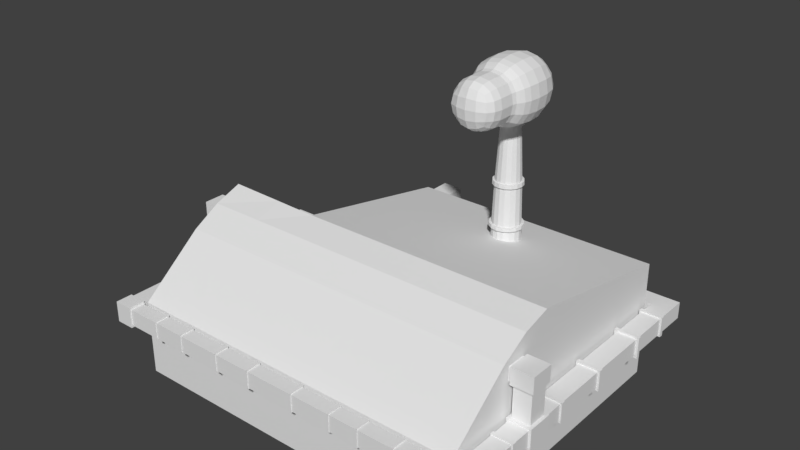# Source: factory_mini.blend  (saved by Blender 2.79.0; exported with 4.5.12 LTS)
import bpy
from mathutils import Matrix  # noqa: F401  (used for matrix-valued properties, if any)

bpy.ops.wm.read_factory_settings(use_empty=True)
scene = bpy.context.scene
scene.name = 'Scene'

# ---- collections
col_collection_1 = bpy.data.collections.new('Collection 1'); scene.collection.children.link(col_collection_1)

# ---- materials (node trees are filled in below, after node groups)
mat_material = bpy.data.materials.new('Material')
mat_material.alpha_threshold = 0.0
mat_material.use_transparent_shadow = False
mat_material.roughness = 0.5
mat_material.line_color = (0.0, 0.0, 0.0, 1.0)

# ---- material node trees

# ---- world
world_world = bpy.data.worlds.new('World'); scene.world = world_world
world_world.color = (0.05088, 0.05088, 0.05088)
world_world.use_sun_shadow = False
world_world.sun_shadow_jitter_overblur = 0.0
world_world.cycles.sampling_method = 'MANUAL'

# ---- meshes
me_cube = bpy.data.meshes.new('Cube')
me_cube.from_pydata([(1.66, 0.08572, 0.07982), (1.66, -0.5311, 0.07982), (-2.191, -0.5311, 0.07982), (-2.191, 0.08572, 0.07982), (1.66, 0.08572, 0.6966), (1.66, -0.5311, 0.6966), (-2.191, -0.5311, 0.6966), (-2.191, 0.08572, 0.6966), (-0.06365, 0.08572, 0.07982), (-0.06365, -0.5311, 0.07982), (1.66, -1.223, 0.6966), (1.66, 0.08572, 0.3882), (1.66, -0.5311, 0.3882), (-2.191, -0.5311, 0.3882), (-2.191, 0.08572, 0.3882), (1.66, 0.08572, 1.724), (1.66, -0.2227, 0.07982), (-2.191, -0.2227, 0.07982), (1.66, -0.2227, 0.6966), (-2.191, -0.2227, 0.6966), (-2.191, -1.223, 0.07982), (-0.06365, -0.2227, 0.07982), (-2.191, -0.2227, 0.3882), (1.66, -0.2227, 0.3882), (-1.127, 0.08572, 0.07982), (-1.127, -0.5311, 0.07982), (-1.127, 0.08572, 0.6966), (-1.127, 0.08572, 0.3882), (1.66, -1.223, 0.07982), (-1.127, -0.2227, 0.07982), (1.66, 1.961, 0.07982), (1.66, 1.961, 0.6966), (-0.06365, 1.961, 0.07982), (-0.06365, 1.961, 0.6966), (1.66, 1.961, 0.3882), (-0.06365, 1.961, 0.3882), (-1.127, 1.961, 0.07982), (-1.127, 1.961, 0.6966), (-1.127, 1.961, 0.3882), (1.66, -0.5311, 1.464), (-2.191, -0.5311, 1.464), (-2.191, 0.08572, 1.752), (-0.06365, 0.08572, 1.724), (-0.06365, -0.5311, 1.464), (1.66, -0.2227, 1.64), (-2.191, -0.2227, 1.64), (-0.06365, -0.2227, 1.64), (-1.127, 0.08572, 1.724), (-1.127, -0.5311, 1.464), (-1.127, -0.2227, 1.64), (1.66, 1.961, 1.359), (-0.06365, 1.961, 1.359), (-1.127, 1.961, 1.359), (-2.191, -1.223, 0.6966), (-0.06365, -1.223, 0.07982), (-0.06365, -1.223, 0.6966), (1.66, -1.223, 0.3882), (-2.191, -1.223, 0.3882), (-0.06365, -1.223, 0.3882), (-1.127, -1.223, 0.07982), (-1.127, -1.223, 0.6966), (-1.127, -1.223, 0.3882), (1.66, -1.223, 0.9062), (-2.191, -1.223, 0.9062), (-0.06365, -1.223, 0.9062), (-1.127, -1.223, 0.9062), (1.66, 1.023, 0.6966), (-1.127, 1.023, 0.07982), (-1.082, 0.413, 0.1128), (-0.06365, 1.023, 0.07982), (1.66, 1.023, 0.07982), (-1.127, 1.023, 0.6966), (1.66, 1.023, 0.3882), (-0.06365, 1.023, 1.542), (1.66, 1.023, 1.542), (-1.127, 1.023, 1.542), (0.7982, 0.08572, 0.07982), (0.7982, -0.5311, 0.07982), (0.7982, -0.2227, 0.07982), (0.7982, 1.961, 0.07982), (0.7982, 1.961, 0.6966), (0.7982, 1.961, 0.3882), (0.7982, 0.08572, 1.724), (0.7982, -0.5311, 1.464), (0.7982, -0.2227, 1.64), (0.7982, 1.961, 1.359), (0.7982, -1.223, 0.07982), (0.7982, -1.223, 0.6966), (0.7982, -1.223, 0.3882), (0.7982, -1.223, 0.9062), (0.7982, 1.023, 1.542), (0.7982, 1.023, 0.07982), (-2.191, -0.5311, 1.08), (-1.127, 1.961, 1.028), (-1.127, 0.08572, 1.211), (-2.191, 0.08572, 1.224), (1.66, 1.961, 1.028), (-0.06365, 1.961, 1.028), (1.66, -0.5311, 1.08), (1.66, -0.2227, 1.169), (1.66, 0.08572, 1.211), (-2.191, -0.2227, 1.169), (-2.191, -1.223, 0.8014), (-1.127, -1.223, 0.8014), (-0.06365, -1.223, 0.8014), (1.66, -1.223, 0.8014), (1.66, 1.023, 1.119), (-1.127, 1.023, 1.119), (0.7982, -1.223, 0.8014), (0.7982, 1.961, 1.028), (-1.127, 0.413, 0.07982), (-1.127, 0.413, 0.6966), (-1.127, 0.413, 0.3882), (-1.127, 1.633, 0.07982), (-1.127, 1.633, 0.6966), (-1.127, 1.633, 0.3882), (-1.127, 1.023, 0.07982), (-1.127, 1.023, 0.6966), (-1.082, 0.413, 0.6966), (-1.082, 0.413, 0.3882), (-1.082, 1.633, 0.1128), (-1.082, 1.633, 0.6966), (-1.082, 1.633, 0.3882), (-1.082, 1.023, 0.1128), (-1.082, 1.023, 0.6966), (-1.008, 0.413, 0.1128), (-1.008, 0.413, 0.6966), (-1.008, 0.413, 0.3882), (-1.008, 1.633, 0.1128), (-1.008, 1.633, 0.6966), (-1.008, 1.633, 0.3882), (-1.008, 1.023, 0.1128), (-1.008, 1.023, 0.3882), (-1.008, 1.023, 0.6966), (-2.191, -0.4914, 0.07982), (-2.191, -0.4914, 0.4538), (-2.191, -0.4914, 0.3882), (-2.191, -0.2623, 0.07982), (-2.191, -0.2623, 0.4538), (-2.191, -0.2623, 0.3882), (-2.133, -0.4914, 0.1063), (-2.133, -0.4914, 0.4538), (-2.133, -0.4914, 0.3882), (-2.133, -0.2623, 0.1063), (-2.133, -0.2623, 0.4538), (-2.133, -0.2623, 0.3882), (-2.104, -0.4914, 0.1063), (-2.104, -0.4914, 0.4538), (-2.104, -0.4914, 0.3882), (-2.104, -0.2623, 0.1063), (-2.104, -0.2623, 0.4538), (-2.104, -0.2623, 0.3882), (-0.8485, 0.08572, 0.07982), (-0.8485, -0.5311, 0.07982), (-0.8485, -0.2227, 0.07982), (-0.8485, 1.961, 0.07982), (-0.8485, 1.961, 0.6966), (-0.8485, 1.961, 0.3882), (-0.8485, -0.2227, 1.64), (-0.8485, 0.08572, 1.724), (-0.8485, -0.5311, 1.464), (-0.8485, 1.961, 1.359), (-0.8485, -1.223, 0.07982), (-0.8485, -1.223, 0.6966), (-0.8485, -1.223, 0.3882), (-0.8485, -1.223, 0.9062), (-0.8485, 1.023, 1.542), (-0.8485, 1.023, 0.07982), (-0.8485, -1.223, 0.8014), (-0.8485, 1.961, 1.028), (-1.591, 0.08572, 0.07982), (-1.591, -0.5311, 0.07982), (-1.591, 0.08572, 0.6966), (-1.591, 0.08572, 0.3882), (-1.591, -0.2227, 0.07982), (-1.591, 0.08572, 1.737), (-1.591, -0.5311, 1.464), (-1.591, -0.2227, 1.64), (-1.591, -1.223, 0.07982), (-1.591, -1.223, 0.6966), (-1.591, -1.223, 0.3882), (-1.591, -1.223, 0.9062), (-1.591, -1.223, 0.8014), (-1.591, 0.08572, 1.217), (0.4209, -1.408, 0.709), (0.4209, -1.408, 0.8918), (0.4209, -1.256, 0.709), (0.4209, -1.256, 0.8918), (0.7454, -1.408, 0.709), (0.7454, -1.408, 0.8918), (0.7454, -1.256, 0.709), (0.7454, -1.256, 0.8918), (1.137, -1.408, 0.709), (1.137, -1.408, 0.8918), (1.137, -1.256, 0.709), (1.137, -1.256, 0.8918), (1.701, -1.408, 0.709), (1.701, -1.408, 0.8918), (1.701, -1.256, 0.709), (1.701, -1.256, 0.8918), (1.911, -1.408, 0.709), (1.911, -1.408, 0.8918), (1.911, -1.256, 0.709), (1.911, -1.256, 0.8918), (1.913, -0.4912, 0.8936), (1.913, -0.4912, 0.7072), (1.698, -0.4912, 0.8936), (1.698, -0.4912, 0.7072), (1.915, -0.2152, 0.8948), (1.915, -0.2152, 0.706), (1.697, -0.2152, 0.8948), (1.697, -0.2152, 0.706), (1.701, 2.007, 0.709), (1.701, 2.007, 0.8918), (1.911, 2.007, 0.709), (1.911, 2.007, 0.8918), (1.923, -0.6958, 0.9021), (1.923, -0.6958, 0.6987), (1.903, -0.2506, 1.251), (1.709, -0.2506, 1.251), (1.903, -0.4558, 1.251), (1.911, -0.4642, 1.421), (1.709, -0.4558, 1.251), (1.911, -0.2422, 1.421), (1.701, 2.225, 0.709), (1.701, 2.225, 0.8918), (1.911, 2.225, 0.709), (1.911, 2.225, 0.8918), (-0.8682, 2.226, 0.8927), (-0.8682, 2.226, 0.7082), (-0.8777, 2.24, 1.12), (-0.8682, 2.006, 0.8927), (-0.8777, 1.991, 1.12), (-0.8682, 2.006, 0.7082), (-0.8916, 2.007, 1.122), (-0.8916, 2.225, 1.122), (-1.088, 2.007, 1.122), (-1.088, 2.225, 1.122), (-2.226, -1.408, 0.709), (-2.226, -1.408, 0.8918), (-2.226, -1.236, 0.709), (-2.226, -1.236, 0.8918), (-2.43, -1.236, 0.709), (-2.43, -1.236, 0.8918), (-2.428, -0.1663, 0.7111), (-2.428, -0.1663, 0.8898), (-2.228, -0.1663, 0.8898), (-2.228, -0.1663, 0.7111), (-2.226, 0.07128, 1.322), (-2.43, 0.07128, 1.322), (-2.23, -0.1412, 1.306), (-2.425, -0.1412, 1.306), (-2.226, 0.07128, 1.538), (-2.43, 0.07128, 1.538), (-2.425, 0.05478, 1.306), (-2.23, 0.05478, 1.306), (-2.226, 0.1506, 0.709), (-2.226, 0.1506, 0.8918), (-2.43, 0.1506, 0.709), (-2.43, 0.1506, 0.8918), (-2.226, 0.294, 0.709), (-2.226, 0.294, 0.8918), (-2.43, 0.294, 0.709), (-2.43, 0.294, 0.8918), (-2.226, 0.1864, 1.322), (-2.43, 0.1864, 1.322), (-2.226, 0.1864, 1.538), (-2.43, 0.1864, 1.538), (-2.226, 0.3402, 1.322), (-2.43, 0.3402, 1.322), (-2.226, 0.3402, 1.538), (-2.43, 0.3402, 1.538), (-1.293, 0.1431, 0.8843), (-1.293, 0.1431, 0.7165), (-1.49, 0.1551, 0.8861), (-1.49, 0.1551, 0.7147), (-1.533, 0.1749, 1.531), (-1.533, 0.1749, 1.329), (-1.553, 0.3394, 1.537), (-1.553, 0.3394, 1.324), (-1.472, 0.1431, 0.8843), (-1.472, 0.1431, 0.7091), (-1.553, 0.1872, 1.537), (-1.553, 0.1872, 1.324), (-1.349, 0.1749, 1.531), (-1.349, 0.1749, 1.329), (-1.48, 0.08236, 0.7378), (-1.48, 0.08236, 0.9206), (-1.495, 0.08433, 1.322), (-1.495, 0.08433, 1.538), (-1.285, 0.08236, 0.7378), (-1.285, 0.08236, 0.9206), (-1.3, 0.08433, 1.322), (-1.3, 0.08433, 1.538), (-0.03159, -1.256, 0.8918), (-0.03159, -1.408, 0.8918), (-0.03159, -1.408, 0.709), (-0.03159, -1.256, 0.709), (-0.5976, -1.256, 0.8918), (-0.5976, -1.408, 0.709), (-0.5976, -1.408, 0.8918), (-0.5976, -1.256, 0.709), (-1.019, -1.256, 0.8918), (-1.019, -1.408, 0.709), (-1.019, -1.408, 0.8918), (-1.019, -1.256, 0.709), (-1.514, -1.256, 0.8918), (-1.514, -1.408, 0.709), (-1.514, -1.408, 0.8918), (-1.514, -1.256, 0.709), (-1.87, -1.256, 0.8918), (-1.87, -1.408, 0.709), (-1.87, -1.408, 0.8918), (-1.87, -1.256, 0.709), (-1.841, -1.408, 0.8918), (-1.841, -1.256, 0.709), (-1.841, -1.256, 0.8918), (-1.841, -1.408, 0.709), (-1.472, -1.408, 0.8918), (-1.472, -1.256, 0.709), (-1.472, -1.256, 0.8918), (-1.472, -1.408, 0.709), (-0.9781, -1.408, 0.8918), (-0.9781, -1.256, 0.709), (-0.9781, -1.256, 0.8918), (-0.9781, -1.408, 0.709), (-0.5507, -1.408, 0.8918), (-0.5507, -1.256, 0.709), (-0.5507, -1.256, 0.8918), (-0.5507, -1.408, 0.709), (0.007818, -1.408, 0.8918), (0.007818, -1.256, 0.709), (0.007818, -1.256, 0.8918), (0.007818, -1.408, 0.709), (0.4639, -1.256, 0.709), (0.4639, -1.256, 0.8918), (0.4639, -1.408, 0.709), (0.4639, -1.408, 0.8918), (0.7912, -1.408, 0.8918), (0.7912, -1.256, 0.8918), (0.7912, -1.256, 0.709), (0.7912, -1.408, 0.709), (1.19, -1.408, 0.709), (1.19, -1.408, 0.8918), (1.19, -1.256, 0.709), (1.19, -1.256, 0.8918), (-1.872, -1.245, 0.9047), (-1.872, -1.419, 0.6962), (-1.872, -1.419, 0.9047), (-1.872, -1.245, 0.6962), (-1.839, -1.419, 0.9047), (-1.839, -1.245, 0.6962), (-1.839, -1.245, 0.9047), (-1.839, -1.419, 0.6962), (-1.517, -1.245, 0.9042), (-1.517, -1.418, 0.6967), (-1.517, -1.418, 0.9042), (-1.517, -1.245, 0.6967), (-1.469, -1.418, 0.9042), (-1.469, -1.245, 0.6967), (-1.469, -1.245, 0.9042), (-1.469, -1.418, 0.6967), (-1.022, -1.246, 0.904), (-1.022, -1.418, 0.6969), (-1.022, -1.418, 0.904), (-1.022, -1.246, 0.6969), (-0.9754, -1.418, 0.904), (-0.9754, -1.246, 0.6969), (-0.9754, -1.246, 0.904), (-0.9754, -1.418, 0.6969), (-0.601, -1.245, 0.9051), (-0.601, -1.419, 0.6958), (-0.601, -1.419, 0.9051), (-0.601, -1.245, 0.6958), (-0.5473, -1.419, 0.9051), (-0.5473, -1.245, 0.6958), (-0.5473, -1.245, 0.9051), (-0.5473, -1.419, 0.6958), (-0.03417, -1.246, 0.9038), (-0.03417, -1.418, 0.9038), (-0.03417, -1.418, 0.6971), (-0.03417, -1.246, 0.6971), (0.01039, -1.418, 0.9038), (0.01039, -1.246, 0.6971), (0.01039, -1.246, 0.9038), (0.01039, -1.418, 0.6971), (0.4191, -1.415, 0.701), (0.4191, -1.415, 0.8999), (0.4191, -1.249, 0.701), (0.4191, -1.249, 0.8999), (0.4658, -1.249, 0.701), (0.4658, -1.249, 0.8999), (0.4658, -1.415, 0.701), (0.4658, -1.415, 0.8999), (0.7428, -1.416, 0.6987), (0.7428, -1.416, 0.9021), (0.7428, -1.247, 0.6987), (0.7428, -1.247, 0.9021), (0.7938, -1.416, 0.9021), (0.7938, -1.247, 0.9021), (0.7938, -1.247, 0.6987), (0.7938, -1.416, 0.6987), (1.133, -1.421, 0.6938), (1.133, -1.421, 0.9071), (1.133, -1.243, 0.6938), (1.133, -1.243, 0.9071), (1.194, -1.421, 0.6938), (1.194, -1.421, 0.9071), (1.194, -1.243, 0.6938), (1.194, -1.243, 0.9071), (-2.2, -1.256, 0.8918), (-2.2, -1.408, 0.709), (-2.2, -1.408, 0.8918), (-2.2, -1.256, 0.709), (-2.226, -1.424, 0.6852), (-2.226, -1.424, 0.9156), (-2.226, -1.239, 0.6852), (-2.226, -1.239, 0.9156), (-2.43, -1.424, 0.6852), (-2.43, -1.424, 0.9156), (-2.43, -1.239, 0.6852), (-2.43, -1.239, 0.9156), (-2.205, 0.07992, 0.6906), (-2.205, 0.07992, 0.9102), (-2.45, 0.07992, 0.6906), (-2.45, 0.07992, 0.9102), (-2.45, -0.1663, 0.9102), (-2.45, -0.1663, 0.6906), (-2.205, -0.1663, 0.6906), (-2.205, -0.1663, 0.9102), (-2.43, -0.3636, 0.709), (-2.226, -0.3636, 0.8918), (-2.43, -0.3636, 0.8918), (-2.226, -0.3636, 0.709), (-2.232, 0.05321, 0.9102), (-2.424, 0.05321, 0.9102), (-2.424, -0.1396, 0.9102), (-2.232, -0.1396, 0.9102), (-2.226, 0.07992, 0.7087), (-2.226, 0.07992, 0.8922), (-2.43, 0.07992, 0.7087), (-2.43, 0.07992, 0.8922), (-2.211, 0.07459, 1.306), (-2.445, 0.07459, 1.306), (-2.445, -0.161, 1.306), (-2.211, -0.161, 1.306), (-2.211, 0.07459, 1.554), (-2.445, 0.07459, 1.554), (-2.445, -0.161, 1.554), (-2.211, -0.161, 1.554), (-2.226, 0.132, 0.7089), (-2.43, 0.132, 0.7089), (-2.43, 0.132, 0.8919), (-2.226, 0.132, 0.8919), (-2.218, 0.1513, 0.7022), (-2.218, 0.1513, 0.8987), (-2.437, 0.1513, 0.7022), (-2.437, 0.1513, 0.8987), (-2.218, 0.1313, 0.7021), (-2.438, 0.1313, 0.7021), (-2.438, 0.1313, 0.8988), (-2.218, 0.1313, 0.8988), (-2.066, 0.294, 0.8918), (-2.066, 0.294, 0.709), (-2.066, 0.1506, 0.8918), (-2.066, 0.1506, 0.709), (-2.042, 0.294, 0.8918), (-2.042, 0.1506, 0.8918), (-2.042, 0.294, 0.709), (-2.042, 0.1506, 0.709), (-2.068, 0.3043, 0.905), (-2.068, 0.3043, 0.6959), (-2.068, 0.1403, 0.905), (-2.068, 0.1403, 0.6959), (-2.04, 0.3043, 0.905), (-2.04, 0.1403, 0.905), (-2.04, 0.3043, 0.6959), (-2.04, 0.1403, 0.6959), (-1.49, 0.1431, 0.6994), (-1.49, 0.1431, 0.9014), (-1.49, 0.3015, 0.6994), (-1.49, 0.3015, 0.9014), (-1.275, 0.1431, 0.6994), (-1.275, 0.1431, 0.9014), (-1.275, 0.3015, 0.6994), (-1.275, 0.3015, 0.9014), (-1.49, 0.2895, 0.7147), (-1.49, 0.2895, 0.8861), (-1.739, 0.2913, 0.7125), (-1.739, 0.1534, 0.7125), (-1.739, 0.1534, 0.8883), (-1.739, 0.2913, 0.8883), (-1.717, 0.2911, 0.7128), (-1.717, 0.2911, 0.8881), (-1.717, 0.1536, 0.7128), (-1.717, 0.1536, 0.8881), (-1.741, 0.2992, 0.7024), (-1.741, 0.1455, 0.7024), (-1.741, 0.1455, 0.8984), (-1.741, 0.2992, 0.8984), (-1.716, 0.299, 0.7027), (-1.716, 0.299, 0.8981), (-1.716, 0.1457, 0.7027), (-1.716, 0.1457, 0.8981), (-1.553, 0.1749, 1.306), (-1.553, 0.1749, 1.554), (-1.553, 0.3516, 1.306), (-1.553, 0.3516, 1.554), (-1.329, 0.1749, 1.306), (-1.329, 0.1749, 1.554), (-1.329, 0.3516, 1.306), (-1.329, 0.3516, 1.554), (-2.055, 0.1866, 1.538), (-2.055, 0.34, 1.538), (-2.055, 0.34, 1.323), (-2.055, 0.1866, 1.323), (-2.024, 0.1866, 1.537), (-2.024, 0.34, 1.537), (-2.024, 0.34, 1.323), (-2.024, 0.1866, 1.323), (-1.788, 0.1869, 1.537), (-1.788, 0.3397, 1.537), (-1.788, 0.3397, 1.323), (-1.788, 0.1869, 1.323), (-1.761, 0.1869, 1.537), (-1.761, 0.3396, 1.537), (-1.761, 0.3396, 1.323), (-1.761, 0.1869, 1.323), (-2.056, 0.1822, 1.544), (-2.056, 0.3443, 1.544), (-2.056, 0.3443, 1.317), (-2.056, 0.1822, 1.317), (-2.023, 0.1823, 1.544), (-2.023, 0.3443, 1.544), (-2.023, 0.3443, 1.317), (-2.023, 0.1823, 1.317), (-1.789, 0.1817, 1.544), (-1.789, 0.3449, 1.544), (-1.789, 0.3449, 1.316), (-1.789, 0.1817, 1.316), (-1.76, 0.1817, 1.544), (-1.76, 0.3448, 1.544), (-1.76, 0.3448, 1.316), (-1.76, 0.1817, 1.316), (-2.43, -0.3891, 0.709), (-2.226, -0.3891, 0.8918), (-2.43, -0.3891, 0.8918), (-2.226, -0.3891, 0.709), (-2.44, -0.3623, 0.6997), (-2.215, -0.3623, 0.9012), (-2.44, -0.3623, 0.9012), (-2.215, -0.3623, 0.6997), (-2.44, -0.3904, 0.6997), (-2.215, -0.3904, 0.9012), (-2.44, -0.3904, 0.9012), (-2.215, -0.3904, 0.6997), (-2.43, -0.7625, 0.709), (-2.226, -0.7625, 0.8918), (-2.43, -0.7625, 0.8918), (-2.226, -0.7625, 0.709), (-2.43, -0.7878, 0.709), (-2.226, -0.7878, 0.8918), (-2.43, -0.7878, 0.8918), (-2.226, -0.7878, 0.709), (-2.444, -0.7607, 0.6959), (-2.211, -0.7607, 0.9049), (-2.444, -0.7607, 0.9049), (-2.211, -0.7607, 0.6959), (-2.444, -0.7896, 0.6959), (-2.211, -0.7896, 0.9049), (-2.444, -0.7896, 0.9049), (-2.211, -0.7896, 0.6959), (1.675, -0.4912, 0.6868), (1.675, -0.4912, 0.9141), (1.937, -0.4912, 0.6868), (1.937, -0.4912, 0.9141), (1.675, -0.2152, 0.6868), (1.675, -0.2152, 0.9141), (1.937, -0.2152, 0.6868), (1.937, -0.2152, 0.9141), (1.911, -0.698, 0.709), (1.911, -0.698, 0.8918), (1.701, -0.698, 0.8918), (1.701, -0.698, 0.709), (1.911, -0.7372, 0.8918), (1.701, -0.7372, 0.8918), (1.701, -0.7372, 0.709), (1.911, -0.7372, 0.709), (1.911, 0.0007558, 0.8918), (1.701, 0.0007558, 0.8918), (1.701, 0.0007558, 0.709), (1.911, 0.0007558, 0.709), (1.911, 0.03985, 0.8918), (1.701, 0.03985, 0.8918), (1.701, 0.03985, 0.709), (1.911, 0.03985, 0.709), (1.708, -0.4558, 0.9141), (1.903, -0.4558, 0.9141), (1.708, -0.2506, 0.9141), (1.903, -0.2506, 0.9141), (1.685, -0.4802, 1.251), (1.926, -0.4802, 1.251), (1.685, -0.2262, 1.251), (1.926, -0.2262, 1.251), (1.685, -0.4802, 1.433), (1.926, -0.4802, 1.433), (1.685, -0.2262, 1.433), (1.926, -0.2262, 1.433), (1.689, -0.6958, 0.9021), (1.689, -0.6958, 0.6987), (1.923, -0.7394, 0.9021), (1.689, -0.7394, 0.9021), (1.689, -0.7394, 0.6987), (1.923, -0.7394, 0.6987), (1.93, -0.002741, 0.9082), (1.682, -0.002741, 0.9082), (1.682, -0.002741, 0.6927), (1.93, -0.002741, 0.6927), (1.93, 0.04335, 0.9082), (1.682, 0.04335, 0.9082), (1.682, 0.04335, 0.6927), (1.93, 0.04335, 0.6927), (1.911, 0.6332, 0.8918), (1.701, 0.6332, 0.8918), (1.701, 0.6332, 0.709), (1.911, 0.6332, 0.709), (1.911, 0.672, 0.8918), (1.701, 0.672, 0.8918), (1.701, 0.672, 0.709), (1.911, 0.672, 0.709), (1.935, 0.6288, 0.9125), (1.677, 0.6288, 0.9125), (1.677, 0.6288, 0.6884), (1.935, 0.6288, 0.6884), (1.935, 0.6764, 0.9125), (1.677, 0.6764, 0.9125), (1.677, 0.6764, 0.6884), (1.935, 0.6764, 0.6884), (1.911, 1.339, 0.8918), (1.701, 1.339, 0.8918), (1.701, 1.339, 0.709), (1.911, 1.339, 0.709), (1.911, 1.369, 0.8918), (1.701, 1.369, 0.8918), (1.701, 1.369, 0.709), (1.911, 1.369, 0.709), (1.94, 1.335, 0.9164), (1.672, 1.335, 0.9164), (1.672, 1.335, 0.6844), (1.94, 1.335, 0.6844), (1.94, 1.373, 0.9164), (1.672, 1.373, 0.9164), (1.672, 1.373, 0.6844), (1.94, 1.373, 0.6844), (1.438, 2.007, 0.8918), (1.438, 2.007, 0.709), (1.438, 2.225, 0.709), (1.438, 2.225, 0.8918), (1.484, 2.007, 0.709), (1.484, 2.225, 0.709), (1.484, 2.007, 0.8918), (1.484, 2.225, 0.8918), (1.432, 1.979, 0.9152), (1.432, 1.979, 0.6856), (1.432, 2.253, 0.6856), (1.432, 2.253, 0.9152), (1.489, 1.979, 0.6856), (1.489, 2.253, 0.6856), (1.489, 1.979, 0.9152), (1.489, 2.253, 0.9152), (1.911, 1.815, 0.8918), (1.701, 1.815, 0.8918), (1.701, 1.815, 0.709), (1.911, 1.815, 0.709), (1.911, 1.85, 0.8918), (1.701, 1.85, 0.8918), (1.701, 1.85, 0.709), (1.911, 1.85, 0.709), (1.931, 1.811, 0.9091), (1.681, 1.811, 0.9091), (1.681, 1.811, 0.6918), (1.931, 1.811, 0.6918), (1.931, 1.853, 0.9091), (1.681, 1.853, 0.9091), (1.681, 1.853, 0.6918), (1.931, 1.853, 0.6918), (0.7155, 2.007, 0.8918), (0.7155, 2.225, 0.8918), (0.7155, 2.007, 0.709), (0.7155, 2.225, 0.709), (0.6621, 2.007, 0.8918), (0.6621, 2.225, 0.8918), (0.6621, 2.007, 0.709), (0.6621, 2.225, 0.709), (0.7237, 1.973, 0.9197), (0.7237, 2.258, 0.9197), (0.7237, 1.973, 0.6812), (0.7237, 2.258, 0.6812), (0.6539, 1.973, 0.9197), (0.6539, 2.258, 0.9197), (0.6539, 1.973, 0.6812), (0.6539, 2.258, 0.6812), (-0.1148, 2.007, 0.8918), (-0.1148, 2.225, 0.8918), (-0.1148, 2.007, 0.709), (-0.1148, 2.225, 0.709), (-0.1578, 2.007, 0.8918), (-0.1578, 2.225, 0.8918), (-0.1578, 2.007, 0.709), (-0.1578, 2.225, 0.709), (-0.1148, 2.007, 0.8918), (-0.1148, 2.225, 0.8918), (-0.1148, 2.007, 0.709), (-0.1148, 2.225, 0.709), (-0.1578, 2.007, 0.8918), (-0.1578, 2.225, 0.8918), (-0.1578, 2.007, 0.709), (-0.1578, 2.225, 0.709), (-0.1107, 1.986, 0.909), (-0.1107, 2.245, 0.909), (-0.1107, 1.986, 0.6919), (-0.1107, 2.245, 0.6919), (-0.1618, 1.986, 0.909), (-0.1618, 2.245, 0.909), (-0.1618, 1.986, 0.6919), (-0.1618, 2.245, 0.6919), (1.685, -0.4566, 1.268), (1.685, -0.2498, 1.268), (1.685, -0.4566, 1.416), (1.685, -0.2498, 1.416), (1.661, -0.4566, 1.268), (1.661, -0.2498, 1.268), (1.661, -0.4566, 1.416), (1.661, -0.2498, 1.416), (-0.8682, 1.981, 0.6872), (-0.8682, 1.981, 0.9136), (-0.8682, 2.251, 0.6872), (-0.8682, 2.251, 0.9136), (-1.112, 1.981, 0.6872), (-1.112, 1.981, 0.9136), (-1.112, 2.251, 0.6872), (-1.112, 2.251, 0.9136), (-1.102, 1.991, 1.12), (-1.102, 2.24, 1.12), (-0.8777, 1.991, 1.315), (-0.8777, 2.24, 1.315), (-1.102, 1.991, 1.315), (-1.102, 2.24, 1.315), (-0.6806, 2.007, 0.8918), (-0.6806, 2.225, 0.8918), (-0.6806, 2.007, 0.709), (-0.6806, 2.225, 0.709), (-0.8923, 2.007, 0.9136), (-0.8923, 2.224, 0.9136), (-1.088, 2.007, 0.9136), (-1.088, 2.224, 0.9136), (-0.8973, 1.981, 0.7143), (-0.8973, 1.981, 0.8865), (-1.083, 1.981, 0.7143), (-1.083, 1.981, 0.8865), (-0.9112, 1.991, 1.149), (-1.069, 1.991, 1.149), (-0.9112, 1.991, 1.286), (-1.069, 1.991, 1.286), (-0.8973, 1.97, 0.7143), (-0.8973, 1.97, 0.8865), (-1.083, 1.97, 0.7143), (-1.083, 1.97, 0.8865), (-0.9112, 1.959, 1.149), (-1.069, 1.959, 1.149), (-0.9112, 1.959, 1.286), (-1.069, 1.959, 1.286), (0.3628, 1.413, 3.07), (0.3906, 1.408, 3.07), (0.4141, 1.392, 3.07), (0.4299, 1.368, 3.07), (0.4354, 1.341, 3.07), (0.4299, 1.313, 3.07), (0.4141, 1.289, 3.07), (0.3906, 1.274, 3.07), (0.3628, 1.268, 3.07), (0.335, 1.274, 3.07), (0.3114, 1.289, 3.07), (0.2956, 1.313, 3.07), (0.2901, 1.341, 3.07), (0.2956, 1.368, 3.07), (0.3114, 1.392, 3.07), (0.335, 1.408, 3.07), (0.3628, 1.495, 1.619), (0.4217, 1.483, 1.619), (0.4717, 1.45, 1.619), (0.5051, 1.4, 1.619), (0.5168, 1.341, 1.619), (0.5051, 1.282, 1.619), (0.4717, 1.232, 1.619), (0.4217, 1.198, 1.619), (0.3628, 1.187, 1.619), (0.3038, 1.198, 1.619), (0.2539, 1.232, 1.619), (0.2205, 1.282, 1.619), (0.2087, 1.341, 1.619), (0.2205, 1.4, 1.619), (0.2539, 1.45, 1.619), (0.3038, 1.483, 1.619), (0.3628, 1.481, 2.077), (0.4166, 1.471, 2.077), (0.4622, 1.44, 2.077), (0.4926, 1.394, 2.077), (0.5033, 1.341, 2.077), (0.4926, 1.287, 2.077), (0.4622, 1.241, 2.077), (0.4166, 1.211, 2.077), (0.3628, 1.2, 2.077), (0.309, 1.211, 2.077), (0.2634, 1.241, 2.077), (0.2329, 1.287, 2.077), (0.2222, 1.341, 2.077), (0.2329, 1.394, 2.077), (0.2634, 1.44, 2.077), (0.309, 1.471, 2.077), (0.3628, 1.446, 2.705), (0.403, 1.438, 2.705), (0.4371, 1.415, 2.705), (0.4599, 1.381, 2.705), (0.4679, 1.341, 2.705), (0.4599, 1.3, 2.705), (0.4371, 1.266, 2.705), (0.403, 1.244, 2.705), (0.3628, 1.235, 2.705), (0.3225, 1.244, 2.705), (0.2884, 1.266, 2.705), (0.2656, 1.3, 2.705), (0.2576, 1.341, 2.705), (0.2656, 1.381, 2.705), (0.2884, 1.415, 2.705), (0.3225, 1.438, 2.705), (0.3628, 1.402, 3.07), (0.3862, 1.397, 3.07), (0.406, 1.384, 3.07), (0.4193, 1.364, 3.07), (0.424, 1.341, 3.07), (0.4193, 1.317, 3.07), (0.406, 1.297, 3.07), (0.3862, 1.284, 3.07), (0.3628, 1.279, 3.07), (0.3393, 1.284, 3.07), (0.3195, 1.297, 3.07), (0.3062, 1.317, 3.07), (0.3016, 1.341, 3.07), (0.3062, 1.364, 3.07), (0.3195, 1.384, 3.07), (0.3393, 1.397, 3.07), (0.3628, 1.402, 2.703), (0.3862, 1.397, 2.703), (0.406, 1.384, 2.703), (0.4193, 1.364, 2.703), (0.424, 1.341, 2.703), (0.4193, 1.317, 2.703), (0.406, 1.297, 2.703), (0.3862, 1.284, 2.703), (0.3628, 1.279, 2.703), (0.3393, 1.284, 2.703), (0.3195, 1.297, 2.703), (0.3062, 1.317, 2.703), (0.3016, 1.341, 2.703), (0.3062, 1.364, 2.703), (0.3195, 1.384, 2.703), (0.3393, 1.397, 2.703), (0.4156, 1.468, 2.12), (0.4604, 1.438, 2.12), (0.4904, 1.394, 2.12), (0.5009, 1.341, 2.12), (0.4904, 1.288, 2.12), (0.4604, 1.243, 2.12), (0.4156, 1.213, 2.12), (0.3628, 1.203, 2.12), (0.3099, 1.213, 2.12), (0.2651, 1.243, 2.12), (0.2351, 1.288, 2.12), (0.2246, 1.341, 2.12), (0.2351, 1.394, 2.12), (0.2651, 1.438, 2.12), (0.3099, 1.468, 2.12), (0.3628, 1.479, 2.12), (0.3628, 1.503, 2.077), (0.4247, 1.49, 2.077), (0.4773, 1.455, 2.077), (0.5123, 1.403, 2.077), (0.5247, 1.341, 2.077), (0.5123, 1.279, 2.077), (0.4773, 1.226, 2.077), (0.4247, 1.191, 2.077), (0.3628, 1.179, 2.077), (0.3008, 1.191, 2.077), (0.2483, 1.226, 2.077), (0.2132, 1.279, 2.077), (0.2009, 1.341, 2.077), (0.2132, 1.403, 2.077), (0.2483, 1.455, 2.077), (0.3008, 1.49, 2.077), (0.4237, 1.488, 2.12), (0.4753, 1.453, 2.12), (0.5098, 1.402, 2.12), (0.5219, 1.341, 2.12), (0.5098, 1.28, 2.12), (0.4753, 1.228, 2.12), (0.4237, 1.194, 2.12), (0.3628, 1.182, 2.12), (0.3019, 1.194, 2.12), (0.2502, 1.228, 2.12), (0.2158, 1.28, 2.12), (0.2036, 1.341, 2.12), (0.2158, 1.402, 2.12), (0.2502, 1.453, 2.12), (0.3019, 1.488, 2.12), (0.3628, 1.5, 2.12), (0.3628, 1.443, 2.732), (0.4021, 1.436, 2.732), (0.4355, 1.413, 2.732), (0.4578, 1.38, 2.732), (0.4656, 1.341, 2.732), (0.4578, 1.301, 2.732), (0.4355, 1.268, 2.732), (0.4021, 1.246, 2.732), (0.3628, 1.238, 2.732), (0.3234, 1.246, 2.732), (0.2901, 1.268, 2.732), (0.2678, 1.301, 2.732), (0.2599, 1.341, 2.732), (0.2678, 1.38, 2.732), (0.2901, 1.413, 2.732), (0.3234, 1.436, 2.732), (0.3628, 1.469, 2.705), (0.4118, 1.459, 2.705), (0.4534, 1.431, 2.705), (0.4812, 1.39, 2.705), (0.4909, 1.341, 2.705), (0.4812, 1.292, 2.705), (0.4534, 1.25, 2.705), (0.4118, 1.222, 2.705), (0.3628, 1.212, 2.705), (0.3137, 1.222, 2.705), (0.2721, 1.25, 2.705), (0.2444, 1.292, 2.705), (0.2346, 1.341, 2.705), (0.2444, 1.39, 2.705), (0.2721, 1.431, 2.705), (0.3137, 1.459, 2.705), (0.3628, 1.466, 2.732), (0.4107, 1.456, 2.732), (0.4514, 1.429, 2.732), (0.4785, 1.389, 2.732), (0.4881, 1.341, 2.732), (0.4785, 1.293, 2.732), (0.4514, 1.252, 2.732), (0.4107, 1.225, 2.732), (0.3628, 1.215, 2.732), (0.3148, 1.225, 2.732), (0.2742, 1.252, 2.732), (0.247, 1.293, 2.732), (0.2374, 1.341, 2.732), (0.247, 1.389, 2.732), (0.2742, 1.429, 2.732), (0.3148, 1.456, 2.732), (0.4213, 1.482, 1.654), (0.4709, 1.449, 1.654), (0.5041, 1.399, 1.654), (0.5158, 1.341, 1.654), (0.5041, 1.282, 1.654), (0.4709, 1.232, 1.654), (0.4213, 1.199, 1.654), (0.3628, 1.188, 1.654), (0.3042, 1.199, 1.654), (0.2546, 1.232, 1.654), (0.2214, 1.282, 1.654), (0.2098, 1.341, 1.654), (0.2214, 1.399, 1.654), (0.2546, 1.449, 1.654), (0.3042, 1.482, 1.654), (0.3628, 1.494, 1.654), (0.3628, 1.521, 1.619), (0.4318, 1.507, 1.619), (0.4903, 1.468, 1.619), (0.5294, 1.41, 1.619), (0.5431, 1.341, 1.619), (0.5294, 1.272, 1.619), (0.4903, 1.213, 1.619), (0.4318, 1.174, 1.619), (0.3628, 1.16, 1.619), (0.2938, 1.174, 1.619), (0.2353, 1.213, 1.619), (0.1962, 1.272, 1.619), (0.1824, 1.341, 1.619), (0.1962, 1.41, 1.619), (0.2353, 1.468, 1.619), (0.2938, 1.507, 1.619), (0.4313, 1.506, 1.654), (0.4894, 1.467, 1.654), (0.5283, 1.409, 1.654), (0.5419, 1.341, 1.654), (0.5283, 1.272, 1.654), (0.4894, 1.214, 1.654), (0.4313, 1.175, 1.654), (0.3628, 1.162, 1.654), (0.2942, 1.175, 1.654), (0.2361, 1.214, 1.654), (0.1973, 1.272, 1.654), (0.1836, 1.341, 1.654), (0.1973, 1.409, 1.654), (0.2361, 1.467, 1.654), (0.2942, 1.506, 1.654), (0.3628, 1.52, 1.654), (0.4231, 1.486, 1.403), (0.4743, 1.452, 1.403), (0.5085, 1.401, 1.403), (0.5205, 1.341, 1.403), (0.5085, 1.28, 1.403), (0.4743, 1.229, 1.403), (0.4231, 1.195, 1.403), (0.3628, 1.183, 1.403), (0.3024, 1.195, 1.403), (0.2512, 1.229, 1.403), (0.217, 1.28, 1.403), (0.205, 1.341, 1.403), (0.217, 1.401, 1.403), (0.2512, 1.452, 1.403), (0.3024, 1.486, 1.403), (0.3628, 1.498, 1.403)], [(223, 221)], [(174, 171, 2, 17), (99, 100, 15, 44), (23, 18, 5, 12), (176, 40, 63, 181), (22, 19, 7, 14), (173, 170, 3, 14), (83, 43, 64, 89), (160, 48, 65, 165), (171, 25, 59, 178), (78, 77, 9, 21), (77, 1, 28, 86), (91, 69, 32, 79), (172, 173, 14, 7), (17, 22, 14, 3), (6, 13, 57, 53), (16, 23, 12, 1), (0, 11, 23, 16), (13, 6, 135, 136), (76, 78, 21, 8), (107, 94, 47, 75), (22, 17, 137, 139), (11, 4, 18, 23), (183, 95, 41, 175), (170, 174, 17, 3), (152, 154, 29, 24), (98, 39, 62, 105), (13, 2, 20, 57), (109, 97, 51, 85), (26, 71, 117, 111), (153, 9, 54, 162), (99, 44, 733, 731), (154, 153, 25, 29), (81, 79, 32, 35), (80, 81, 35, 33), (156, 157, 38, 37), (157, 155, 36, 38), (71, 37, 114, 117), (167, 67, 36, 155), (66, 72, 34, 31), (72, 70, 30, 34), (177, 45, 40, 176), (166, 73, 51, 161), (84, 46, 43, 83), (82, 42, 46, 84), (175, 41, 45, 177), (159, 47, 49, 158), (90, 74, 50, 85), (158, 49, 48, 160), (106, 96, 50, 74), (161, 770, 771, 52), (95, 101, 45, 41), (101, 92, 40, 45), (180, 179, 53, 57), (168, 104, 64, 165), (88, 87, 55, 58), (182, 103, 65, 181), (86, 88, 58, 54), (178, 180, 57, 20), (108, 105, 62, 89), (162, 164, 61, 59), (164, 163, 60, 61), (92, 6, 53, 102), (12, 5, 10, 56), (1, 12, 56, 28), (100, 106, 74, 15), (82, 15, 74, 90), (159, 42, 73, 166), (11, 0, 70, 72), (4, 11, 72, 66), (152, 24, 67, 167), (24, 27, 112, 110), (67, 24, 110, 116), (93, 107, 75, 52), (76, 8, 69, 91), (0, 76, 91, 70), (42, 82, 90, 73), (104, 108, 89, 64), (28, 56, 88, 86), (56, 10, 87, 88), (73, 90, 85, 51), (15, 82, 84, 44), (44, 84, 83, 39), (31, 34, 81, 80), (34, 30, 79, 81), (96, 109, 85, 50), (0, 16, 78, 76), (70, 91, 79, 30), (9, 77, 86, 54), (16, 1, 77, 78), (39, 83, 89, 62), (31, 80, 109, 96), (55, 87, 108, 104), (37, 71, 107, 93), (4, 66, 106, 100), (40, 92, 102, 63), (87, 10, 105, 108), (179, 60, 103, 182), (163, 55, 104, 168), (19, 6, 92, 101), (7, 19, 101, 95), (156, 37, 766, 764), (66, 31, 96, 106), (5, 18, 99, 98), (80, 33, 97, 109), (5, 98, 105, 10), (172, 7, 95, 183), (71, 26, 94, 107), (18, 4, 100, 99), (110, 112, 119, 68), (115, 113, 120, 122), (113, 116, 123, 120), (117, 114, 121, 124), (36, 67, 116, 113), (37, 38, 115, 114), (27, 26, 111, 112), (38, 36, 113, 115), (122, 120, 128, 130), (120, 123, 131, 128), (124, 121, 129, 133), (123, 68, 125, 131), (111, 117, 124, 118), (114, 115, 122, 121), (112, 111, 118, 119), (116, 110, 68, 123), (131, 132, 130, 128), (132, 133, 129, 130), (127, 126, 133, 132), (125, 127, 132, 131), (68, 119, 127, 125), (118, 124, 133, 126), (121, 122, 130, 129), (119, 118, 126, 127), (138, 139, 145, 144), (134, 136, 142, 140), (6, 19, 138, 135), (19, 22, 139, 138), (2, 13, 136, 134), (17, 2, 134, 137), (145, 143, 149, 151), (142, 141, 147, 148), (137, 134, 140, 143), (136, 135, 141, 142), (139, 137, 143, 145), (135, 138, 144, 141), (146, 148, 151, 149), (148, 147, 150, 151), (141, 144, 150, 147), (140, 142, 148, 146), (144, 145, 151, 150), (143, 140, 146, 149), (33, 156, 169, 97), (60, 163, 168, 103), (8, 152, 167, 69), (47, 159, 166, 75), (58, 55, 163, 164), (54, 58, 164, 162), (103, 168, 165, 65), (97, 169, 161, 51), (46, 158, 160, 43), (42, 159, 158, 46), (75, 166, 161, 52), (69, 167, 155, 32), (35, 32, 155, 157), (33, 35, 157, 156), (21, 9, 153, 154), (25, 153, 162, 59), (8, 21, 154, 152), (43, 160, 165, 64), (53, 179, 182, 102), (59, 61, 180, 178), (102, 182, 181, 63), (61, 60, 179, 180), (47, 175, 177, 49), (49, 177, 176, 48), (24, 29, 174, 170), (175, 47, 293, 289), (26, 27, 173, 172), (2, 171, 178, 20), (27, 24, 170, 173), (48, 176, 181, 65), (29, 25, 171, 174), (412, 410, 241, 239), (334, 335, 191, 190), (339, 338, 193, 195), (337, 335, 391, 393), (334, 190, 188, 336), (184, 186, 388, 386), (343, 342, 196, 197), (340, 339, 195, 194), (338, 341, 192, 193), (341, 340, 194, 192), (199, 197, 201, 203), (342, 344, 198, 196), (345, 343, 197, 199), (344, 345, 199, 198), (202, 203, 201, 200), (573, 575, 597, 596), (197, 196, 200, 201), (196, 198, 202, 200), (575, 579, 599, 597), (205, 580, 583, 207), (206, 582, 581, 204), (675, 674, 215, 213), (208, 588, 589, 210), (573, 572, 207, 206), (209, 591, 588, 208), (676, 675, 213, 212), (677, 676, 212, 214), (674, 677, 214, 215), (599, 218, 220, 597), (210, 589, 590, 211), (211, 590, 591, 209), (207, 583, 582, 206), (600, 602, 219, 222), (598, 219, 218, 599), (603, 601, 220, 218), (596, 222, 219, 598), (224, 225, 227, 226), (214, 212, 224, 226), (215, 214, 226, 227), (213, 215, 227, 225), (736, 737, 228, 229), (734, 736, 229, 233), (737, 735, 231, 228), (735, 734, 233, 231), (234, 235, 230, 232), (235, 237, 743, 230), (237, 236, 742, 743), (236, 234, 232, 742), (240, 241, 417, 416), (413, 411, 238, 240), (410, 413, 240, 241), (411, 412, 239, 238), (240, 238, 414, 416), (243, 242, 420, 421), (239, 241, 417, 415), (428, 429, 246, 247), (248, 252, 446, 442), (249, 248, 442, 443), (252, 253, 447, 446), (249, 253, 267, 265), (256, 258, 262, 260), (422, 424, 440, 438), (261, 260, 262, 263), (258, 259, 263, 262), (259, 257, 261, 263), (505, 507, 278, 282), (265, 267, 271, 269), (253, 252, 266, 267), (252, 248, 264, 266), (248, 249, 265, 264), (268, 269, 271, 270), (264, 265, 269, 268), (276, 289, 293, 284), (267, 266, 270, 271), (506, 504, 283, 279), (277, 285, 292, 288), (289, 276, 277, 288), (479, 481, 487, 274), (478, 482, 273, 281), (480, 478, 275, 486), (286, 287, 280, 281), (273, 272, 291, 290), (505, 504, 277, 276), (284, 293, 292, 285), (483, 479, 280, 272), (479, 478, 281, 280), (481, 480, 486, 487), (504, 505, 282, 283), (482, 483, 272, 273), (286, 281, 273, 290), (509, 505, 276, 284), (331, 333, 385, 383), (333, 330, 382, 385), (295, 296, 380, 379), (296, 297, 381, 380), (301, 298, 370, 373), (326, 328, 376, 374), (298, 300, 372, 370), (328, 327, 375, 376), (324, 323, 367, 368), (304, 303, 363, 364), (303, 305, 365, 363), (323, 325, 369, 367), (306, 308, 356, 354), (319, 321, 361, 359), (321, 318, 358, 361), (308, 307, 355, 356), (314, 316, 352, 350), (316, 315, 351, 352), (313, 310, 346, 349), (310, 312, 348, 346), (308, 306, 316, 314), (309, 307, 317, 315), (306, 309, 315, 316), (307, 308, 314, 317), (304, 302, 320, 318), (305, 303, 321, 319), (302, 305, 319, 320), (303, 304, 318, 321), (300, 298, 324, 322), (301, 299, 325, 323), (298, 301, 323, 324), (299, 300, 322, 325), (295, 294, 328, 326), (297, 296, 329, 327), (294, 297, 327, 328), (296, 295, 326, 329), (185, 187, 332, 330), (186, 184, 333, 331), (187, 186, 331, 332), (184, 185, 330, 333), (191, 335, 337, 189), (336, 337, 393, 392), (188, 189, 337, 336), (187, 185, 387, 389), (190, 191, 397, 396), (340, 341, 401, 400), (191, 189, 395, 397), (339, 340, 400, 399), (192, 194, 404, 402), (193, 192, 402, 403), (343, 345, 409, 407), (342, 343, 407, 406), (353, 350, 348, 347), (352, 351, 349, 346), (351, 353, 347, 349), (350, 352, 346, 348), (311, 313, 349, 347), (317, 314, 350, 353), (312, 311, 347, 348), (315, 317, 353, 351), (361, 358, 356, 355), (360, 359, 357, 354), (359, 361, 355, 357), (358, 360, 354, 356), (309, 306, 354, 357), (320, 319, 359, 360), (318, 320, 360, 358), (307, 309, 357, 355), (369, 366, 364, 363), (368, 367, 365, 362), (367, 369, 363, 365), (366, 368, 362, 364), (322, 324, 368, 366), (302, 304, 364, 362), (305, 302, 362, 365), (325, 322, 366, 369), (377, 374, 372, 371), (376, 375, 373, 370), (375, 377, 371, 373), (374, 376, 370, 372), (329, 326, 374, 377), (327, 329, 377, 375), (299, 301, 373, 371), (300, 299, 371, 372), (385, 382, 379, 380), (384, 383, 381, 378), (383, 385, 380, 381), (382, 384, 378, 379), (294, 295, 379, 378), (297, 294, 378, 381), (332, 331, 383, 384), (330, 332, 384, 382), (392, 393, 387, 386), (391, 389, 387, 393), (388, 390, 392, 386), (388, 389, 391, 390), (186, 187, 389, 388), (335, 334, 390, 391), (185, 184, 386, 387), (334, 336, 392, 390), (394, 396, 400, 401), (395, 394, 401, 398), (396, 397, 399, 400), (397, 395, 398, 399), (338, 339, 399, 398), (189, 188, 394, 395), (341, 338, 398, 401), (188, 190, 396, 394), (404, 405, 409, 408), (405, 403, 407, 409), (402, 404, 408, 406), (403, 402, 406, 407), (344, 342, 406, 408), (345, 344, 408, 409), (195, 193, 403, 405), (194, 195, 405, 404), (311, 312, 412, 411), (310, 313, 413, 410), (313, 311, 411, 413), (312, 310, 410, 412), (415, 417, 421, 419), (418, 419, 421, 420), (416, 414, 418, 420), (414, 415, 419, 418), (241, 243, 421, 417), (238, 239, 415, 414), (242, 240, 416, 420), (427, 426, 425, 424), (429, 428, 422, 423), (428, 427, 424, 422), (429, 426, 245, 246), (426, 427, 244, 245), (425, 426, 436, 435), (427, 428, 247, 244), (432, 430, 548, 550), (431, 432, 550, 549), (547, 544, 552, 555), (545, 547, 555, 553), (247, 433, 430, 244), (244, 430, 432, 245), (245, 432, 431, 246), (246, 431, 433, 247), (253, 249, 443, 447), (423, 425, 435, 434), (426, 429, 437, 436), (429, 423, 434, 437), (424, 425, 441, 440), (425, 423, 439, 441), (423, 422, 438, 439), (444, 445, 449, 448), (448, 449, 446, 447), (443, 444, 448, 447), (445, 442, 446, 449), (442, 445, 250, 255), (443, 442, 255, 254), (445, 444, 251, 250), (444, 443, 254, 251), (250, 437, 434, 255), (255, 434, 435, 254), (254, 435, 436, 251), (251, 436, 437, 250), (450, 438, 440, 451), (451, 440, 441, 452), (452, 441, 439, 453), (453, 439, 438, 450), (256, 257, 455, 454), (257, 259, 457, 455), (453, 450, 458, 461), (451, 452, 460, 459), (455, 461, 458, 454), (457, 460, 461, 455), (456, 459, 460, 457), (454, 458, 459, 456), (450, 451, 459, 458), (452, 453, 461, 460), (258, 256, 454, 456), (259, 258, 456, 457), (257, 256, 465, 464), (256, 260, 463, 465), (261, 257, 464, 462), (260, 261, 462, 463), (463, 462, 470, 471), (468, 469, 477, 476), (464, 465, 473, 472), (466, 468, 476, 474), (472, 473, 477, 475), (473, 471, 476, 477), (470, 472, 475, 474), (471, 470, 474, 476), (465, 463, 471, 473), (467, 466, 474, 475), (469, 467, 475, 477), (462, 464, 472, 470), (483, 482, 484, 485), (478, 480, 484, 482), (481, 479, 483, 485), (480, 481, 485, 484), (287, 291, 272, 280), (478, 479, 274, 275), (488, 468, 466, 491), (490, 467, 469, 489), (492, 486, 275, 494), (491, 466, 467, 490), (494, 495, 503, 502), (468, 488, 489, 469), (491, 490, 498, 499), (492, 494, 502, 500), (486, 492, 493, 487), (274, 495, 494, 275), (487, 493, 495, 274), (490, 489, 497, 498), (501, 499, 498, 503), (503, 498, 497, 502), (500, 496, 499, 501), (496, 500, 502, 497), (488, 491, 499, 496), (489, 488, 496, 497), (495, 493, 501, 503), (493, 492, 500, 501), (504, 506, 510, 508), (509, 508, 510, 511), (507, 505, 509, 511), (506, 507, 511, 510), (504, 508, 285, 277), (507, 506, 279, 278), (508, 509, 284, 285), (524, 282, 278, 525), (525, 278, 279, 526), (526, 279, 283, 527), (527, 283, 282, 524), (264, 515, 512, 266), (268, 514, 515, 264), (270, 513, 514, 268), (266, 512, 513, 270), (518, 519, 535, 534), (512, 515, 531, 528), (516, 517, 533, 532), (514, 513, 529, 530), (519, 523, 520, 516), (518, 522, 523, 519), (517, 521, 522, 518), (516, 520, 521, 517), (520, 523, 539, 536), (524, 525, 541, 540), (522, 521, 537, 538), (527, 524, 540, 543), (531, 535, 532, 528), (530, 534, 535, 531), (529, 533, 534, 530), (528, 532, 533, 529), (513, 512, 528, 529), (515, 514, 530, 531), (517, 518, 534, 533), (519, 516, 532, 535), (539, 543, 540, 536), (538, 542, 543, 539), (537, 541, 542, 538), (536, 540, 541, 537), (526, 527, 543, 542), (521, 520, 536, 537), (523, 522, 538, 539), (525, 526, 542, 541), (559, 556, 544, 547), (558, 557, 545, 546), (557, 559, 547, 545), (556, 558, 546, 544), (552, 554, 550, 548), (553, 555, 551, 549), (554, 553, 549, 550), (555, 552, 548, 551), (544, 546, 554, 552), (546, 545, 553, 554), (430, 433, 551, 548), (433, 431, 549, 551), (562, 561, 569, 570), (558, 556, 564, 566), (560, 562, 570, 568), (557, 558, 566, 565), (240, 242, 560, 563), (243, 241, 561, 562), (241, 240, 563, 561), (242, 243, 562, 560), (568, 570, 566, 564), (569, 571, 567, 565), (570, 569, 565, 566), (571, 568, 564, 567), (556, 559, 567, 564), (559, 557, 565, 567), (561, 563, 571, 569), (563, 560, 568, 571), (574, 572, 576, 578), (575, 574, 578, 579), (572, 573, 577, 576), (204, 581, 580, 205), (578, 576, 211, 209), (579, 577, 598, 599), (577, 579, 208, 210), (577, 573, 596, 598), (574, 575, 204, 205), (585, 584, 610, 611), (583, 580, 217, 609), (587, 586, 612, 613), (581, 582, 608, 216), (203, 202, 587, 584), (199, 203, 584, 585), (198, 199, 585, 586), (202, 198, 586, 587), (572, 574, 205, 207), (576, 577, 210, 211), (575, 573, 206, 204), (579, 578, 209, 208), (592, 593, 619, 618), (590, 589, 615, 616), (595, 592, 618, 621), (593, 594, 620, 619), (604, 606, 729, 728), (604, 605, 607, 606), (603, 602, 606, 607), (601, 603, 607, 605), (600, 601, 605, 604), (597, 220, 222, 596), (602, 603, 218, 219), (601, 600, 222, 220), (613, 612, 609, 217), (612, 611, 608, 609), (611, 610, 216, 608), (610, 613, 217, 216), (580, 581, 216, 217), (582, 583, 609, 608), (586, 585, 611, 612), (584, 587, 613, 610), (614, 617, 621, 618), (617, 616, 620, 621), (616, 615, 619, 620), (615, 614, 618, 619), (588, 591, 617, 614), (594, 595, 621, 620), (589, 588, 614, 615), (591, 590, 616, 617), (592, 595, 625, 622), (595, 594, 624, 625), (594, 593, 623, 624), (593, 592, 622, 623), (628, 629, 637, 636), (622, 625, 633, 630), (626, 627, 635, 634), (624, 623, 631, 632), (630, 633, 637, 634), (633, 632, 636, 637), (632, 631, 635, 636), (631, 630, 634, 635), (623, 622, 630, 631), (625, 624, 632, 633), (627, 628, 636, 635), (629, 626, 634, 637), (626, 629, 641, 638), (629, 628, 640, 641), (628, 627, 639, 640), (627, 626, 638, 639), (645, 642, 650, 653), (643, 644, 652, 651), (641, 640, 648, 649), (639, 638, 646, 647), (646, 649, 653, 650), (649, 648, 652, 653), (648, 647, 651, 652), (647, 646, 650, 651), (640, 639, 647, 648), (642, 643, 651, 650), (638, 641, 649, 646), (644, 645, 653, 652), (659, 658, 666, 667), (656, 657, 665, 664), (661, 659, 667, 669), (655, 656, 664, 663), (212, 213, 660, 658), (224, 212, 658, 659), (213, 225, 661, 660), (225, 224, 659, 661), (669, 667, 664, 665), (668, 669, 665, 662), (667, 666, 663, 664), (666, 668, 662, 663), (654, 655, 663, 662), (657, 654, 662, 665), (660, 661, 669, 668), (658, 660, 668, 666), (642, 645, 673, 670), (645, 644, 672, 673), (644, 643, 671, 672), (643, 642, 670, 671), (677, 674, 682, 685), (675, 676, 684, 683), (673, 672, 680, 681), (671, 670, 678, 679), (678, 681, 685, 682), (681, 680, 684, 685), (680, 679, 683, 684), (679, 678, 682, 683), (672, 671, 679, 680), (674, 675, 683, 682), (670, 673, 681, 678), (676, 677, 685, 684), (657, 656, 689, 687), (654, 657, 687, 686), (656, 655, 688, 689), (655, 654, 686, 688), (691, 690, 698, 699), (687, 689, 697, 695), (690, 692, 700, 698), (689, 688, 696, 697), (695, 697, 701, 699), (694, 695, 699, 698), (697, 696, 700, 701), (696, 694, 698, 700), (688, 686, 694, 696), (686, 687, 695, 694), (692, 693, 701, 700), (693, 691, 699, 701), (691, 693, 705, 703), (690, 691, 703, 702), (693, 692, 704, 705), (692, 690, 702, 704), (709, 707, 715, 717), (708, 709, 717, 716), (702, 703, 711, 710), (704, 702, 710, 712), (715, 714, 722, 723), (714, 716, 724, 722), (711, 713, 721, 719), (713, 712, 720, 721), (705, 704, 712, 713), (706, 708, 716, 714), (703, 705, 713, 711), (707, 706, 714, 715), (719, 721, 725, 723), (718, 719, 723, 722), (721, 720, 724, 725), (720, 718, 722, 724), (712, 710, 718, 720), (710, 711, 719, 718), (716, 717, 725, 724), (717, 715, 723, 725), (729, 727, 731, 733), (602, 600, 726, 727), (600, 604, 728, 726), (606, 602, 727, 729), (728, 729, 733, 732), (726, 728, 732, 730), (727, 726, 730, 731), (737, 736, 740, 741), (738, 739, 741, 740), (735, 739, 759, 757), (736, 734, 738, 740), (746, 742, 761, 763), (744, 745, 747, 746), (743, 742, 746, 747), (230, 743, 747, 745), (232, 230, 745, 744), (707, 709, 751, 749), (706, 707, 749, 748), (709, 708, 750, 751), (708, 706, 748, 750), (233, 750, 748, 231), (231, 748, 749, 228), (228, 749, 751, 229), (229, 751, 750, 233), (739, 735, 752, 754), (235, 753, 755, 237), (741, 739, 754, 755), (735, 737, 753, 752), (737, 741, 755, 753), (237, 755, 754, 236), (236, 754, 752, 234), (234, 752, 753, 235), (758, 756, 764, 766), (739, 738, 758, 759), (734, 735, 757, 756), (738, 734, 756, 758), (744, 746, 763, 762), (742, 232, 760, 761), (232, 744, 762, 760), (759, 758, 766, 767), (760, 762, 770, 768), (761, 760, 768, 769), (757, 759, 767, 765), (763, 761, 769, 771), (756, 757, 765, 764), (762, 763, 771, 770), (172, 286, 290, 26), (172, 183, 287, 286), (26, 290, 291, 94), (183, 94, 291, 287), (47, 94, 292, 293), (183, 288, 292, 94), (175, 289, 288, 183), (39, 732, 733, 44), (39, 98, 730, 732), (98, 99, 731, 730), (161, 169, 768, 770), (169, 93, 769, 768), (93, 52, 771, 769), (169, 765, 767, 93), (156, 764, 765, 169), (37, 93, 767, 766), (916, 772, 773, 917), (917, 773, 774, 918), (918, 774, 775, 919), (919, 775, 776, 920), (920, 776, 777, 921), (921, 777, 778, 922), (922, 778, 779, 923), (923, 779, 780, 924), (924, 780, 781, 925), (925, 781, 782, 926), (926, 782, 783, 927), (927, 783, 784, 928), (928, 784, 785, 929), (929, 785, 786, 930), (774, 773, 837, 838), (930, 786, 787, 931), (931, 787, 772, 916), (1026, 803, 788, 1027), (1025, 802, 803, 1026), (1024, 801, 802, 1025), (1023, 800, 801, 1024), (1022, 799, 800, 1023), (1021, 798, 799, 1022), (1020, 797, 798, 1021), (1019, 796, 797, 1020), (1018, 795, 796, 1019), (1017, 794, 795, 1018), (1016, 793, 794, 1017), (1015, 792, 793, 1016), (1014, 791, 792, 1015), (1013, 790, 791, 1014), (1012, 789, 790, 1013), (1027, 788, 789, 1012), (978, 819, 804, 979), (977, 818, 819, 978), (976, 817, 818, 977), (975, 816, 817, 976), (974, 815, 816, 975), (973, 814, 815, 974), (972, 813, 814, 973), (971, 812, 813, 972), (970, 811, 812, 971), (969, 810, 811, 970), (968, 809, 810, 969), (967, 808, 809, 968), (966, 807, 808, 967), (965, 806, 807, 966), (964, 805, 806, 965), (979, 804, 805, 964), (882, 835, 820, 883), (881, 834, 835, 882), (880, 833, 834, 881), (879, 832, 833, 880), (878, 831, 832, 879), (877, 830, 831, 878), (876, 829, 830, 877), (875, 828, 829, 876), (874, 827, 828, 875), (873, 826, 827, 874), (872, 825, 826, 873), (871, 824, 825, 872), (870, 823, 824, 871), (869, 822, 823, 870), (868, 821, 822, 869), (883, 820, 821, 868), (846, 845, 861, 862), (779, 778, 842, 843), (784, 783, 847, 848), (777, 776, 840, 841), (782, 781, 845, 846), (787, 786, 850, 851), (775, 774, 838, 839), (780, 779, 843, 844), (773, 772, 836, 837), (785, 784, 848, 849), (778, 777, 841, 842), (783, 782, 846, 847), (772, 787, 851, 836), (776, 775, 839, 840), (781, 780, 844, 845), (786, 785, 849, 850), (853, 852, 867, 866, 865, 864, 863, 862, 861, 860, 859, 858, 857, 856, 855, 854), (839, 838, 854, 855), (847, 846, 862, 863), (840, 839, 855, 856), (848, 847, 863, 864), (841, 840, 856, 857), (849, 848, 864, 865), (842, 841, 857, 858), (850, 849, 865, 866), (843, 842, 858, 859), (851, 850, 866, 867), (844, 843, 859, 860), (837, 836, 852, 853), (836, 851, 867, 852), (845, 844, 860, 861), (838, 837, 853, 854), (815, 814, 894, 895), (878, 879, 911, 910), (816, 815, 895, 896), (877, 878, 910, 909), (817, 816, 896, 897), (876, 877, 909, 908), (818, 817, 897, 898), (875, 876, 908, 907), (805, 804, 884, 885), (819, 818, 898, 899), (874, 875, 907, 906), (806, 805, 885, 886), (804, 819, 899, 884), (873, 874, 906, 905), (807, 806, 886, 887), (872, 873, 905, 904), (884, 915, 900, 885), (885, 900, 901, 886), (886, 901, 902, 887), (887, 902, 903, 888), (888, 903, 904, 889), (889, 904, 905, 890), (890, 905, 906, 891), (891, 906, 907, 892), (892, 907, 908, 893), (893, 908, 909, 894), (894, 909, 910, 895), (895, 910, 911, 896), (896, 911, 912, 897), (897, 912, 913, 898), (898, 913, 914, 899), (899, 914, 915, 884), (879, 880, 912, 911), (814, 813, 893, 894), (880, 881, 913, 912), (813, 812, 892, 893), (883, 868, 900, 915), (881, 882, 914, 913), (812, 811, 891, 892), (868, 869, 901, 900), (882, 883, 915, 914), (811, 810, 890, 891), (869, 870, 902, 901), (810, 809, 889, 890), (870, 871, 903, 902), (809, 808, 888, 889), (871, 872, 904, 903), (808, 807, 887, 888), (921, 922, 954, 953), (822, 821, 933, 934), (820, 835, 947, 932), (922, 923, 955, 954), (823, 822, 934, 935), (923, 924, 956, 955), (824, 823, 935, 936), (924, 925, 957, 956), (825, 824, 936, 937), (925, 926, 958, 957), (826, 825, 937, 938), (926, 927, 959, 958), (827, 826, 938, 939), (927, 928, 960, 959), (828, 827, 939, 940), (928, 929, 961, 960), (947, 963, 948, 932), (946, 962, 963, 947), (945, 961, 962, 946), (944, 960, 961, 945), (943, 959, 960, 944), (942, 958, 959, 943), (941, 957, 958, 942), (940, 956, 957, 941), (939, 955, 956, 940), (938, 954, 955, 939), (937, 953, 954, 938), (936, 952, 953, 937), (935, 951, 952, 936), (934, 950, 951, 935), (933, 949, 950, 934), (932, 948, 949, 933), (835, 834, 946, 947), (821, 820, 932, 933), (920, 921, 953, 952), (834, 833, 945, 946), (919, 920, 952, 951), (833, 832, 944, 945), (918, 919, 951, 950), (832, 831, 943, 944), (931, 916, 948, 963), (917, 918, 950, 949), (831, 830, 942, 943), (930, 931, 963, 962), (916, 917, 949, 948), (830, 829, 941, 942), (929, 930, 962, 961), (829, 828, 940, 941), (793, 792, 984, 985), (970, 971, 1003, 1002), (794, 793, 985, 986), (969, 970, 1002, 1001), (795, 794, 986, 987), (968, 969, 1001, 1000), (796, 795, 987, 988), (967, 968, 1000, 999), (797, 796, 988, 989), (966, 967, 999, 998), (798, 797, 989, 990), (965, 966, 998, 997), (978, 979, 1011, 1010), (799, 798, 990, 991), (964, 965, 997, 996), (977, 978, 1010, 1009), (980, 1011, 996, 981), (981, 996, 997, 982), (982, 997, 998, 983), (983, 998, 999, 984), (984, 999, 1000, 985), (985, 1000, 1001, 986), (986, 1001, 1002, 987), (987, 1002, 1003, 988), (988, 1003, 1004, 989), (989, 1004, 1005, 990), (990, 1005, 1006, 991), (991, 1006, 1007, 992), (992, 1007, 1008, 993), (993, 1008, 1009, 994), (994, 1009, 1010, 995), (995, 1010, 1011, 980), (971, 972, 1004, 1003), (792, 791, 983, 984), (972, 973, 1005, 1004), (791, 790, 982, 983), (788, 803, 995, 980), (973, 974, 1006, 1005), (790, 789, 981, 982), (803, 802, 994, 995), (974, 975, 1007, 1006), (789, 788, 980, 981), (802, 801, 993, 994), (975, 976, 1008, 1007), (801, 800, 992, 993), (976, 977, 1009, 1008), (979, 964, 996, 1011), (800, 799, 991, 992)])
me_cube.materials.append(mat_material)
me_cube.use_remesh_preserve_volume = False
me_cube.use_remesh_preserve_attributes = False
me_cube.use_mirror_vertex_groups = False
me_cube.update()
me_cube_001 = bpy.data.meshes.new('Cube.001')
me_cube_001.from_pydata([(-0.2674, -0.0018, 0.0), (-0.2715, -0.1111, 0.0), (-0.2495, -0.0036, 0.1069), (-0.2428, 0.1039, 0.0), (-0.2495, -0.0036, -0.1069), (-0.2534, -0.1111, -0.1086), (-0.2534, -0.1111, 0.1086), (-0.2263, 0.09669, 0.09669), (-0.2263, 0.09669, -0.09669), (0.0, 0.2602, 0.0), (-0.1039, 0.2428, 0.0), (0.0, 0.2428, 0.1039), (0.1039, 0.2428, 0.0), (0.0, 0.2428, -0.1039), (-0.09669, 0.2263, -0.09669), (-0.09669, 0.2263, 0.09669), (0.09669, 0.2263, 0.09669), (0.09669, 0.2263, -0.09669), (0.2674, -0.0018, 0.0), (0.2428, 0.1039, 0.0), (0.2495, -0.0036, 0.1069), (0.2715, -0.1111, 0.0), (0.2495, -0.0036, -0.1069), (0.2263, 0.09669, -0.09669), (0.2263, 0.09669, 0.09669), (0.2534, -0.1111, 0.1086), (0.2534, -0.1111, -0.1086), (0.0, -0.293, 0.2291), (0.0, -0.2592, 0.2468), (-0.09165, -0.293, 0.2139), (0.0, -0.3202, 0.2134), (0.09165, -0.293, 0.2139), (0.0987, -0.2592, 0.2303), (-0.0987, -0.2592, 0.2303), (-0.08538, -0.3202, 0.1992), (0.08538, -0.3202, 0.1992), (0.0, -0.0018, -0.2674), (0.0, 0.1039, -0.2428), (0.1069, -0.0036, -0.2495), (0.0, -0.1111, -0.2715), (-0.1069, -0.0036, -0.2495), (-0.09669, 0.09669, -0.2263), (0.09669, 0.09669, -0.2263), (0.1086, -0.1111, -0.2534), (-0.1086, -0.1111, -0.2534), (0.0, -0.0018, 0.2674), (0.0, 0.1039, 0.2428), (-0.1069, -0.0036, 0.2495), (0.0, -0.1111, 0.2715), (0.1069, -0.0036, 0.2495), (0.09669, 0.09669, 0.2263), (-0.09669, 0.09669, 0.2263), (-0.1086, -0.1111, 0.2534), (0.1086, -0.1111, 0.2534), (0.2033, -0.487, 0.0), (0.2041, -0.4162, 0.0), (0.1896, -0.4858, 0.08101), (0.1902, -0.5555, 0.0), (0.1896, -0.4858, -0.08101), (0.1905, -0.4162, -0.08165), (0.1905, -0.4162, 0.08165), (0.1767, -0.5508, 0.07478), (0.1767, -0.5508, -0.07478), (0.2291, -0.293, 0.0), (0.2468, -0.2592, 0.0), (0.2139, -0.293, 0.09165), (0.2134, -0.3202, 0.0), (0.2139, -0.293, -0.09165), (0.2303, -0.2592, -0.0987), (0.2303, -0.2592, 0.0987), (0.1992, -0.3202, 0.08538), (0.1992, -0.3202, -0.08538), (-0.2291, -0.293, 0.0), (-0.2468, -0.2592, 0.0), (-0.2139, -0.293, -0.09165), (-0.2134, -0.3202, 0.0), (-0.2139, -0.293, 0.09165), (-0.2303, -0.2592, 0.0987), (-0.2303, -0.2592, -0.0987), (-0.1992, -0.3202, -0.08538), (-0.1992, -0.3202, 0.08538), (0.0, -0.293, -0.2291), (0.0, -0.2592, -0.2468), (0.09165, -0.293, -0.2139), (0.0, -0.3202, -0.2134), (-0.09165, -0.293, -0.2139), (-0.0987, -0.2592, -0.2303), (0.0987, -0.2592, -0.2303), (0.08538, -0.3202, -0.1992), (-0.08538, -0.3202, -0.1992), (0.0, -0.6567, 0.0), (0.08548, -0.6454, 0.0), (0.0, -0.6454, 0.08548), (-0.08548, -0.6454, 0.0), (0.0, -0.6454, -0.08548), (0.0789, -0.6348, -0.0789), (0.0789, -0.6348, 0.0789), (-0.0789, -0.6348, 0.0789), (-0.0789, -0.6348, -0.0789), (0.0, -0.487, -0.2033), (0.0, -0.4162, -0.2041), (0.08101, -0.4858, -0.1896), (0.0, -0.5555, -0.1902), (-0.08101, -0.4858, -0.1896), (-0.08165, -0.4162, -0.1905), (0.08165, -0.4162, -0.1905), (0.07478, -0.5508, -0.1767), (-0.07478, -0.5508, -0.1767), (-0.2033, -0.487, 0.0), (-0.2041, -0.4162, 0.0), (-0.1896, -0.4858, -0.08101), (-0.1902, -0.5555, 0.0), (-0.1896, -0.4858, 0.08101), (-0.1905, -0.4162, 0.08165), (-0.1905, -0.4162, -0.08165), (-0.1767, -0.5508, -0.07478), (-0.1767, -0.5508, 0.07478), (0.0, -0.487, 0.2033), (0.0, -0.4162, 0.2041), (-0.08101, -0.4858, 0.1896), (0.0, -0.5555, 0.1902), (0.08101, -0.4858, 0.1896), (0.08165, -0.4162, 0.1905), (-0.08165, -0.4162, 0.1905), (-0.07478, -0.5508, 0.1767), (0.07478, -0.5508, 0.1767), (-0.1774, 0.08949, -0.1774), (-0.196, -0.0054, -0.196), (-0.1991, -0.1111, -0.1991), (-0.2448, -0.2037, -0.1049), (-0.2622, -0.2037, 0.0), (-0.2448, -0.2037, 0.1049), (-0.1991, -0.1111, 0.1991), (-0.196, -0.0054, 0.196), (-0.1774, 0.08949, 0.1774), (-0.1774, 0.1774, 0.08949), (-0.1906, 0.1906, 0.0), (-0.1774, 0.1774, -0.08949), (0.08949, 0.1774, -0.1774), (0.0, 0.1906, -0.1906), (-0.08949, 0.1774, -0.1774), (-0.08949, 0.1774, 0.1774), (0.0, 0.1906, 0.1906), (0.08949, 0.1774, 0.1774), (0.1774, 0.1774, 0.08949), (0.1906, 0.1906, 0.0), (0.1774, 0.1774, -0.08949), (0.1991, -0.1111, -0.1991), (0.196, -0.0054, -0.196), (0.1774, 0.08949, -0.1774), (0.1774, 0.08949, 0.1774), (0.196, -0.0054, 0.196), (0.1991, -0.1111, 0.1991), (0.2448, -0.2037, 0.1049), (0.2622, -0.2037, 0.0), (0.2448, -0.2037, -0.1049), (-0.1049, -0.2037, -0.2448), (0.0, -0.2037, -0.2622), (0.1049, -0.2037, -0.2448), (0.1049, -0.2037, 0.2448), (0.0, -0.2037, 0.2622), (-0.1049, -0.2037, 0.2448), (-0.1902, -0.3562, -0.0815), (-0.2038, -0.3562, 0.0), (-0.1902, -0.3562, 0.0815), (0.1902, -0.3562, 0.0815), (0.2038, -0.3562, 0.0), (0.1902, -0.3562, -0.0815), (-0.0815, -0.3562, -0.1902), (0.0, -0.3562, -0.2038), (0.0815, -0.3562, -0.1902), (0.0815, -0.3562, 0.1902), (0.0, -0.3562, 0.2038), (-0.0815, -0.3562, 0.1902), (-0.181, -0.2592, 0.181), (-0.168, -0.293, 0.168), (-0.1565, -0.3202, 0.1565), (0.1565, -0.3202, 0.1565), (0.168, -0.293, 0.168), (0.181, -0.2592, 0.181), (0.1565, -0.3202, -0.1565), (0.168, -0.293, -0.168), (0.181, -0.2592, -0.181), (-0.181, -0.2592, -0.181), (-0.168, -0.293, -0.168), (-0.1565, -0.3202, -0.1565), (-0.1428, -0.6031, -0.07129), (-0.1544, -0.6116, 0.0), (-0.1428, -0.6031, 0.07129), (0.1428, -0.6031, 0.07129), (0.1544, -0.6116, 0.0), (0.1428, -0.6031, -0.07129), (-0.07129, -0.6031, -0.1428), (0.0, -0.6116, -0.1544), (0.07129, -0.6031, -0.1428), (0.07129, -0.6031, 0.1428), (0.0, -0.6116, 0.1544), (-0.07129, -0.6031, 0.1428), (0.1497, -0.4162, 0.1497), (0.1487, -0.4847, 0.1487), (0.1376, -0.5461, 0.1376), (0.1376, -0.5461, -0.1376), (0.1487, -0.4847, -0.1487), (0.1497, -0.4162, -0.1497), (-0.1376, -0.5461, -0.1376), (-0.1487, -0.4847, -0.1487), (-0.1497, -0.4162, -0.1497), (-0.1376, -0.5461, 0.1376), (-0.1487, -0.4847, 0.1487), (-0.1497, -0.4162, 0.1497), (-0.1923, -0.2037, -0.1923), (-0.1923, -0.2037, 0.1923), (-0.1509, 0.1509, -0.1509), (-0.1509, 0.1509, 0.1509), (0.1923, -0.2037, -0.1923), (0.1923, -0.2037, 0.1923), (0.1509, 0.1509, -0.1509), (0.1509, 0.1509, 0.1509), (-0.1494, -0.3562, -0.1494), (-0.1494, -0.3562, 0.1494), (0.1494, -0.3562, -0.1494), (0.1494, -0.3562, 0.1494), (-0.1196, -0.5859, -0.1196), (-0.1196, -0.5859, 0.1196), (0.1196, -0.5859, -0.1196), (0.1196, -0.5859, 0.1196)], [], [(0, 4, 5, 1), (1, 5, 129, 130), (4, 127, 128, 5), (5, 128, 210, 129), (0, 1, 6, 2), (2, 6, 132, 133), (1, 130, 131, 6), (6, 131, 211, 132), (0, 2, 7, 3), (3, 7, 135, 136), (2, 133, 134, 7), (7, 134, 213, 135), (0, 3, 8, 4), (4, 8, 126, 127), (3, 136, 137, 8), (8, 137, 212, 126), (9, 13, 14, 10), (10, 14, 137, 136), (13, 139, 140, 14), (14, 140, 212, 137), (9, 10, 15, 11), (11, 15, 141, 142), (10, 136, 135, 15), (15, 135, 213, 141), (9, 11, 16, 12), (12, 16, 144, 145), (11, 142, 143, 16), (16, 143, 217, 144), (9, 12, 17, 13), (13, 17, 138, 139), (12, 145, 146, 17), (17, 146, 216, 138), (18, 22, 23, 19), (19, 23, 146, 145), (22, 148, 149, 23), (23, 149, 216, 146), (18, 19, 24, 20), (20, 24, 150, 151), (19, 145, 144, 24), (24, 144, 217, 150), (18, 20, 25, 21), (21, 25, 153, 154), (20, 151, 152, 25), (25, 152, 215, 153), (18, 21, 26, 22), (22, 26, 147, 148), (21, 154, 155, 26), (26, 155, 214, 147), (27, 31, 32, 28), (28, 32, 159, 160), (31, 178, 179, 32), (32, 179, 215, 159), (27, 28, 33, 29), (29, 33, 174, 175), (28, 160, 161, 33), (33, 161, 211, 174), (27, 29, 34, 30), (30, 34, 173, 172), (29, 175, 176, 34), (34, 176, 219, 173), (27, 30, 35, 31), (31, 35, 177, 178), (30, 172, 171, 35), (35, 171, 221, 177), (36, 40, 41, 37), (37, 41, 140, 139), (40, 127, 126, 41), (41, 126, 212, 140), (36, 37, 42, 38), (38, 42, 149, 148), (37, 139, 138, 42), (42, 138, 216, 149), (36, 38, 43, 39), (39, 43, 158, 157), (38, 148, 147, 43), (43, 147, 214, 158), (36, 39, 44, 40), (40, 44, 128, 127), (39, 157, 156, 44), (44, 156, 210, 128), (45, 49, 50, 46), (46, 50, 143, 142), (49, 151, 150, 50), (50, 150, 217, 143), (45, 46, 51, 47), (47, 51, 134, 133), (46, 142, 141, 51), (51, 141, 213, 134), (45, 47, 52, 48), (48, 52, 161, 160), (47, 133, 132, 52), (52, 132, 211, 161), (45, 48, 53, 49), (49, 53, 152, 151), (48, 160, 159, 53), (53, 159, 215, 152), (54, 58, 59, 55), (55, 59, 167, 166), (58, 202, 203, 59), (59, 203, 220, 167), (54, 55, 60, 56), (56, 60, 198, 199), (55, 166, 165, 60), (60, 165, 221, 198), (54, 56, 61, 57), (57, 61, 189, 190), (56, 199, 200, 61), (61, 200, 225, 189), (54, 57, 62, 58), (58, 62, 201, 202), (57, 190, 191, 62), (62, 191, 224, 201), (63, 67, 68, 64), (64, 68, 155, 154), (67, 181, 182, 68), (68, 182, 214, 155), (63, 64, 69, 65), (65, 69, 179, 178), (64, 154, 153, 69), (69, 153, 215, 179), (63, 65, 70, 66), (66, 70, 165, 166), (65, 178, 177, 70), (70, 177, 221, 165), (63, 66, 71, 67), (67, 71, 180, 181), (66, 166, 167, 71), (71, 167, 220, 180), (72, 76, 77, 73), (73, 77, 131, 130), (76, 175, 174, 77), (77, 174, 211, 131), (72, 73, 78, 74), (74, 78, 183, 184), (73, 130, 129, 78), (78, 129, 210, 183), (72, 74, 79, 75), (75, 79, 162, 163), (74, 184, 185, 79), (79, 185, 218, 162), (72, 75, 80, 76), (76, 80, 176, 175), (75, 163, 164, 80), (80, 164, 219, 176), (81, 85, 86, 82), (82, 86, 156, 157), (85, 184, 183, 86), (86, 183, 210, 156), (81, 82, 87, 83), (83, 87, 182, 181), (82, 157, 158, 87), (87, 158, 214, 182), (81, 83, 88, 84), (84, 88, 170, 169), (83, 181, 180, 88), (88, 180, 220, 170), (81, 84, 89, 85), (85, 89, 185, 184), (84, 169, 168, 89), (89, 168, 218, 185), (90, 94, 95, 91), (91, 95, 191, 190), (94, 193, 194, 95), (95, 194, 224, 191), (90, 91, 96, 92), (92, 96, 195, 196), (91, 190, 189, 96), (96, 189, 225, 195), (90, 92, 97, 93), (93, 97, 188, 187), (92, 196, 197, 97), (97, 197, 223, 188), (90, 93, 98, 94), (94, 98, 192, 193), (93, 187, 186, 98), (98, 186, 222, 192), (99, 103, 104, 100), (100, 104, 168, 169), (103, 205, 206, 104), (104, 206, 218, 168), (99, 100, 105, 101), (101, 105, 203, 202), (100, 169, 170, 105), (105, 170, 220, 203), (99, 101, 106, 102), (102, 106, 194, 193), (101, 202, 201, 106), (106, 201, 224, 194), (99, 102, 107, 103), (103, 107, 204, 205), (102, 193, 192, 107), (107, 192, 222, 204), (108, 112, 113, 109), (109, 113, 164, 163), (112, 208, 209, 113), (113, 209, 219, 164), (108, 109, 114, 110), (110, 114, 206, 205), (109, 163, 162, 114), (114, 162, 218, 206), (108, 110, 115, 111), (111, 115, 186, 187), (110, 205, 204, 115), (115, 204, 222, 186), (108, 111, 116, 112), (112, 116, 207, 208), (111, 187, 188, 116), (116, 188, 223, 207), (117, 121, 122, 118), (118, 122, 171, 172), (121, 199, 198, 122), (122, 198, 221, 171), (117, 118, 123, 119), (119, 123, 209, 208), (118, 172, 173, 123), (123, 173, 219, 209), (117, 119, 124, 120), (120, 124, 197, 196), (119, 208, 207, 124), (124, 207, 223, 197), (117, 120, 125, 121), (121, 125, 200, 199), (120, 196, 195, 125), (125, 195, 225, 200)])
me_cube_001.use_remesh_preserve_volume = False
me_cube_001.use_remesh_preserve_attributes = False
me_cube_001.use_mirror_vertex_groups = False
me_cube_001.update()

# ---- objects
ob_factory_mini = bpy.data.objects.new('factory_mini', me_cube)
ob_cube_001 = bpy.data.objects.new('Cube.001', me_cube_001)

# ---- transforms, parenting, visibility, modifiers, constraints
ob_factory_mini.location = (-0.02122, 0.3787, 0.08727)
ob_factory_mini.lock_rotations_4d = False
ob_factory_mini.empty_display_type = 'ARROWS'
ob_factory_mini.lineart.crease_threshold = 0.0
ob_cube_001.parent = ob_factory_mini
ob_cube_001.location = (0.4432, 1.297, 3.12)
ob_cube_001.scale = (1.257, 1.257, 1.257)
ob_cube_001.lineart.crease_threshold = 0.0

# ---- collection membership
col_collection_1.objects.link(ob_factory_mini)
col_collection_1.objects.link(ob_cube_001)

# ---- scene / render settings (as saved in the file)
scene.frame_start = 0; scene.frame_end = 30; scene.frame_set(0)
scene.render.engine = 'BLENDER_EEVEE_NEXT'
scene.render.resolution_percentage = 50
scene.render.dither_intensity = 0.0
scene.cycles.use_denoising = False
scene.cycles.samples = 128
scene.cycles.sampling_pattern = 'TABULATED_SOBOL'
scene.cycles.use_adaptive_sampling = False
scene.cycles.use_light_tree = False
scene.cycles.blur_glossy = 0.0
scene.cycles.sample_clamp_indirect = 0.0
scene.view_settings.view_transform = 'Standard'
bpy.context.view_layer.update()

# ---- added for rendering (the .blend has no active camera and no usable light): camera, sun
cam_auto = bpy.data.cameras.new('AutoCamera')
cam_auto.lens = 50.0
cam_auto.sensor_width = 36.0
cam_auto.clip_end = 1000.0
ob_auto_camera = bpy.data.objects.new('AutoCamera', cam_auto)
scene.collection.objects.link(ob_auto_camera)
ob_auto_camera.location = (5.87901, -6.59103, 6.78207)
ob_auto_camera.rotation_euler = (1.09748, -7.21219e-08, 0.694738)
scene.camera = ob_auto_camera
light_auto_sun = bpy.data.lights.new('AutoSun', 'SUN')
light_auto_sun.energy = 3.0
light_auto_sun.angle = 0.0523599
ob_auto_sun = bpy.data.objects.new('AutoSun', light_auto_sun)
scene.collection.objects.link(ob_auto_sun)
ob_auto_sun.rotation_euler = (0.872665, 0.174533, 0.523599)
bpy.context.view_layer.update()

